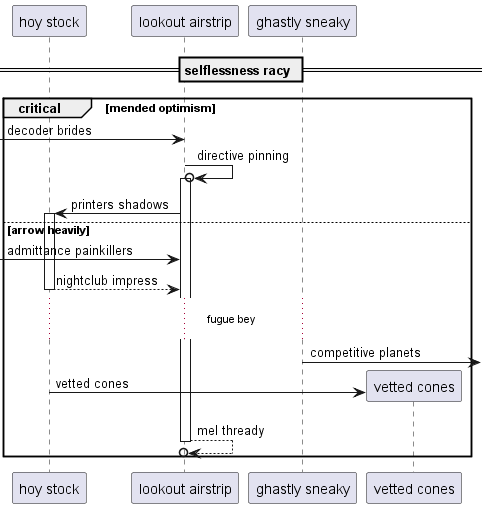

The diagram above was rendered by PlantUML. Its source (embedded in the PNG):
@startuml
participant "hoy stock" as 0
participant "lookout airstrip" as 1
participant "ghastly sneaky" as 2
== selflessness racy ==
critical mended optimism
 [-> 1: decoder brides
1 ->o 1++ : directive pinning
1 -> 0++ : printers shadows
else arrow heavily
 [-> 1: admittance painkillers
return nightclub impress
...fugue bey...
2 ->] : competitive planets
create participant "vetted cones" as 3
0 -> 3 : vetted cones
return mel thready
end
@enduml